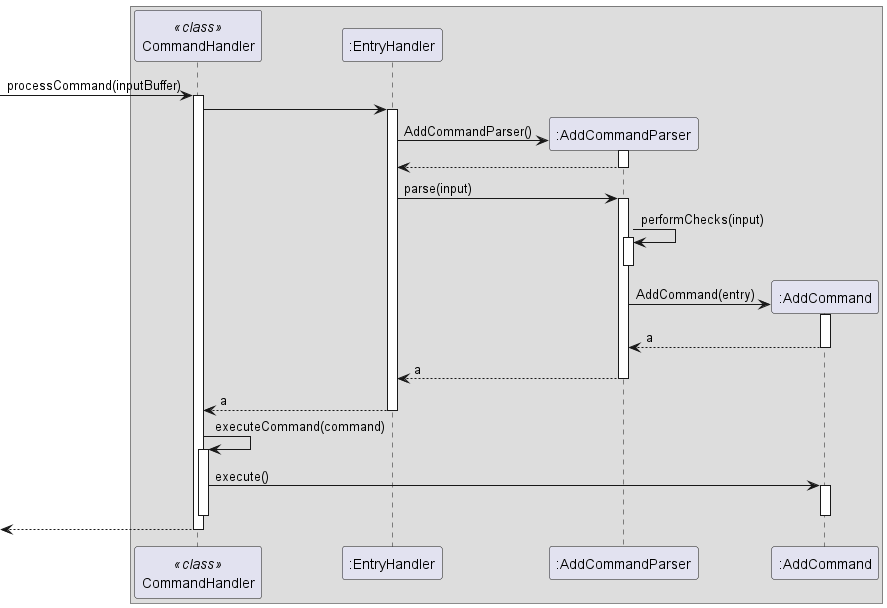

The diagram above was rendered by PlantUML. Its source (embedded in the PNG):
@startuml
!include Style.puml

box
participant "CommandHandler" <<class>>
participant ":EntryHandler" as EntryHandler
participant ":AddCommandParser" as AddCommandParser
participant ":AddCommand" as AddCommand
end box

-> CommandHandler : processCommand(inputBuffer)
activate CommandHandler
CommandHandler -> EntryHandler

activate EntryHandler

create AddCommandParser
EntryHandler -> AddCommandParser : AddCommandParser()
activate AddCommandParser

AddCommandParser --> EntryHandler
deactivate AddCommandParser

EntryHandler -> AddCommandParser : parse(input)
activate AddCommandParser

AddCommandParser -> AddCommandParser : performChecks(input)
activate AddCommandParser

deactivate AddCommandParser

create AddCommand
AddCommandParser -> AddCommand : AddCommand(entry)
activate AddCommand

AddCommand --> AddCommandParser : a
deactivate AddCommand

AddCommandParser --> EntryHandler : a
deactivate AddCommandParser

EntryHandler --> CommandHandler : a
deactivate EntryHandler

CommandHandler -> CommandHandler : executeCommand(command)
activate CommandHandler

CommandHandler -> AddCommand : execute()
activate AddCommand

deactivate AddCommand
deactivate CommandHandler

<-- CommandHandler
deactivate CommandHandler

@enduml